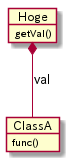

The diagram above was rendered by PlantUML. Its source (embedded in the PNG):
@startuml
Hoge *-- ClassA : val
Hoge: getVal()
ClassA: func()
@enduml